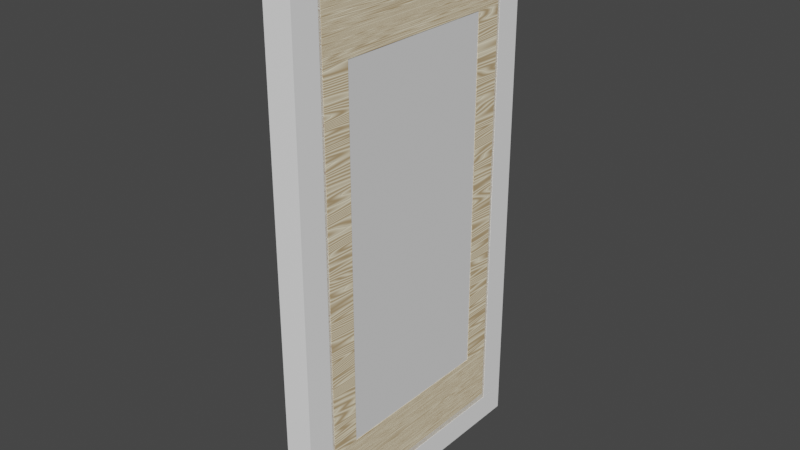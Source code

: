 # Source: blend.blend  (saved by Blender 3.4.6; exported with 4.5.12 LTS)
import bpy
from mathutils import Matrix  # noqa: F401  (used for matrix-valued properties, if any)

bpy.ops.wm.read_factory_settings(use_empty=True)
scene = bpy.context.scene
scene.name = 'Scene'

# ---- collections
col_collection = bpy.data.collections.new('Collection'); scene.collection.children.link(col_collection)
col_x = bpy.data.collections.new('хитбоксы'); scene.collection.children.link(col_x)

# ---- materials (node trees are filled in below, after node groups)
mat_material_003 = bpy.data.materials.new('Material.003')
mat_material_003.use_transparent_shadow = False
mat_material_002 = bpy.data.materials.new('Material.002')
mat_material_002.use_transparent_shadow = False
mat_material_004 = bpy.data.materials.new('Material.004')
mat_material_004.use_transparent_shadow = False
mat_material = bpy.data.materials.new('Material')
mat_material.alpha_threshold = 0.0
mat_material.use_transparent_shadow = False
mat_material.roughness = 0.5
mat_material.line_color = (0.0, 0.0, 0.0, 1.0)

# ---- material node trees
mat_material_003.use_nodes = True; mat_material_003.node_tree.nodes.clear()
_N = mat_material_003.node_tree.nodes; _L = mat_material_003.node_tree.links
n0 = _N.new('ShaderNodeBsdfPrincipled'); n0.name = 'Principled BSDF'; n0.location = (10, 300)
n0.distribution = 'GGX'
n0.subsurface_method = 'RANDOM_WALK_SKIN'
n0.inputs[0].default_value = (1.0, 1.0, 1.0, 1.0)
n0.inputs[3].default_value = 1.45
n0.inputs[27].default_value = (0.0, 0.0, 0.0, 1.0)
n0.inputs[28].default_value = 1.0
n1 = _N.new('ShaderNodeOutputMaterial'); n1.name = 'Material Output'; n1.location = (300, 300)
_L.new(n0.outputs[0], n1.inputs[0])
n1.is_active_output = True
mat_material_002.use_nodes = True; mat_material_002.node_tree.nodes.clear()
_N = mat_material_002.node_tree.nodes; _L = mat_material_002.node_tree.links
n0 = _N.new('ShaderNodeTexCoord'); n0.name = 'Texture Coordinate'; n0.location = (-674, 236)
n1 = _N.new('ShaderNodeTexWave'); n1.name = 'Wave Texture'; n1.location = (-162, 326)
n1.inputs[1].default_value = 3.7
n1.inputs[2].default_value = 76.0
n1.inputs[3].default_value = 1.5
n1.inputs[4].default_value = 0.8
n1.inputs[5].default_value = 0.4
n2 = _N.new('ShaderNodeBump'); n2.name = 'Bump'; n2.location = (308, 131)
n2.inputs[0].default_value = 0.255
n2.inputs[1].default_value = 0.3
n2.inputs[2].default_value = 1.0
n3 = _N.new('ShaderNodeMapping'); n3.name = 'Mapping'; n3.location = (-382, 314)
n3.inputs[3].default_value = (22.0, 1.0, 1.0)
n4 = _N.new('ShaderNodeBsdfDiffuse'); n4.name = 'Diffuse BSDF'; n4.location = (486, 348)
n5 = _N.new('ShaderNodeClamp'); n5.name = 'Clamp'; n5.location = (71, 136)
n5.inputs[1].default_value = -0.1
n5.inputs[2].default_value = 0.025
n6 = _N.new('ShaderNodeOutputMaterial'); n6.name = 'Material Output'; n6.location = (772, 296)
n7 = _N.new('ShaderNodeMix'); n7.name = 'Mix'; n7.location = (288, 436)
n7.data_type = 'RGBA'
n7.inputs[6].default_value = (1.0, 0.8856, 0.6387, 1.0)
n7.inputs[7].default_value = (0.5348, 0.3822, 0.2114, 1.0)
_L.new(n4.outputs[0], n6.inputs[0])
_L.new(n7.outputs[2], n4.inputs[0])
_L.new(n3.outputs[0], n1.inputs[0])
_L.new(n0.outputs[2], n3.inputs[0])
_L.new(n1.outputs[0], n7.inputs[0])
_L.new(n2.outputs[0], n4.inputs[2])
_L.new(n5.outputs[0], n2.inputs[3])
_L.new(n1.outputs[0], n5.inputs[0])
n6.is_active_output = True
mat_material_004.use_nodes = True; mat_material_004.node_tree.nodes.clear()
_N = mat_material_004.node_tree.nodes; _L = mat_material_004.node_tree.links
n0 = _N.new('ShaderNodeBsdfPrincipled'); n0.name = 'Principled BSDF'; n0.location = (10, 300)
n0.distribution = 'GGX'
n0.subsurface_method = 'RANDOM_WALK_SKIN'
n0.inputs[0].default_value = (0.05909, 0.05909, 0.05909, 1.0)
n0.inputs[3].default_value = 1.45
n0.inputs[27].default_value = (0.0, 0.0, 0.0, 1.0)
n0.inputs[28].default_value = 1.0
n1 = _N.new('ShaderNodeOutputMaterial'); n1.name = 'Material Output'; n1.location = (300, 300)
_L.new(n0.outputs[0], n1.inputs[0])
n1.is_active_output = True
mat_material.use_nodes = True; mat_material.node_tree.nodes.clear()
_N = mat_material.node_tree.nodes; _L = mat_material.node_tree.links
n0 = _N.new('ShaderNodeTexWave'); n0.name = 'Wave Texture'; n0.location = (-162, 326)
n0.inputs[1].default_value = 8.4
n0.inputs[2].default_value = 76.0
n0.inputs[3].default_value = 4.8
n0.inputs[4].default_value = 1.3
n0.inputs[5].default_value = 0.4
n1 = _N.new('ShaderNodeOutputMaterial'); n1.name = 'Material Output'; n1.location = (772, 296)
n2 = _N.new('ShaderNodeBump'); n2.name = 'Bump'; n2.location = (308, 131)
n2.inputs[0].default_value = 0.255
n2.inputs[1].default_value = 0.3
n2.inputs[2].default_value = 1.0
n3 = _N.new('ShaderNodeMapping'); n3.name = 'Mapping'; n3.location = (-382, 314)
n3.inputs[3].default_value = (22.0, 1.0, 1.0)
n4 = _N.new('ShaderNodeTexCoord'); n4.name = 'Texture Coordinate'; n4.location = (-674, 236)
n5 = _N.new('ShaderNodeBsdfDiffuse'); n5.name = 'Diffuse BSDF'; n5.location = (486, 348)
n6 = _N.new('ShaderNodeClamp'); n6.name = 'Clamp'; n6.location = (71, 136)
n6.inputs[1].default_value = -0.1
n6.inputs[2].default_value = 0.025
n7 = _N.new('ShaderNodeMix'); n7.name = 'Mix'; n7.location = (288, 436)
n7.data_type = 'RGBA'
n7.inputs[6].default_value = (1.0, 0.9979, 0.8737, 1.0)
n7.inputs[7].default_value = (0.5348, 0.4001, 0.309, 1.0)
_L.new(n5.outputs[0], n1.inputs[0])
_L.new(n7.outputs[2], n5.inputs[0])
_L.new(n3.outputs[0], n0.inputs[0])
_L.new(n4.outputs[2], n3.inputs[0])
_L.new(n0.outputs[0], n7.inputs[0])
_L.new(n2.outputs[0], n5.inputs[2])
_L.new(n6.outputs[0], n2.inputs[3])
_L.new(n0.outputs[0], n6.inputs[0])
n1.is_active_output = True

# ---- world
world_world = bpy.data.worlds.new('World'); scene.world = world_world
world_world.use_nodes = True; world_world.node_tree.nodes.clear()
_N = world_world.node_tree.nodes; _L = world_world.node_tree.links
n0 = _N.new('ShaderNodeOutputWorld'); n0.name = 'World Output'; n0.location = (300, 300)
n1 = _N.new('ShaderNodeBackground'); n1.name = 'Background'; n1.location = (10, 300)
n1.inputs[0].default_value = (0.05088, 0.05088, 0.05088, 1.0)
_L.new(n1.outputs[0], n0.inputs[0])
n0.is_active_output = True
world_world.color = (0.05088, 0.05088, 0.05088)
world_world.use_sun_shadow = False
world_world.sun_shadow_jitter_overblur = 0.0

# ---- meshes
me_cylinder = bpy.data.meshes.new('Cylinder')
me_cylinder.from_pydata([(-0.9686, -9.577, 2.045), (-0.9686, -9.577, 4.045), (-0.1457, -9.713, 2.045), (-0.1457, -9.713, 4.045), (0.2921, -10.06, 2.045), (0.2921, -10.06, 4.045), (0.1401, -10.45, 2.045), (0.1401, -10.45, 4.045), (-0.5308, -10.71, 2.045), (-0.5308, -10.71, 4.045), (-1.406, -10.71, 2.045), (-1.406, -10.71, 4.045), (-2.077, -10.45, 2.045), (-2.077, -10.45, 4.045), (-2.229, -10.06, 2.045), (-2.229, -10.06, 4.045), (-1.791, -9.713, 2.045), (-1.791, -9.713, 4.045), (-1.406, -10.71, 4.445), (0.5843, -9.577, 6.021), (1.227, -9.713, 6.021), (1.569, -10.06, 6.021), (1.45, -10.45, 6.021), (0.9263, -10.71, 6.021), (-0.2817, -10.45, 6.021), (-0.4005, -10.06, 6.021), (-0.9686, -9.577, 4.445), (-0.1457, -9.713, 4.445), (0.2921, -10.06, 4.445), (0.1401, -10.45, 4.445), (-0.5308, -10.71, 4.445), (-2.077, -10.45, 4.445), (-2.229, -10.06, 4.445), (-1.791, -9.713, 4.445), (0.2423, -10.71, 6.021), (-0.05848, -9.713, 6.021), (-1.791, -9.713, 1.634), (-1.406, -10.71, 1.634), (-0.9686, -9.577, 1.634), (-1.791, -9.713, 2.034), (-2.229, -10.06, 2.034), (-2.077, -10.45, 2.034), (-1.406, -10.71, 2.034), (-0.5308, -10.71, 2.034), (0.1401, -10.45, 2.034), (0.2921, -10.06, 2.034), (-0.1457, -9.713, 2.034), (-0.9686, -9.577, 2.034), (1.227, -9.713, 0.05824), (1.45, -10.45, 0.05824), (-0.1457, -9.713, 1.634), (0.2921, -10.06, 1.634), (0.1401, -10.45, 1.634), (-0.5308, -10.71, 1.634), (-2.077, -10.45, 1.634), (-2.229, -10.06, 1.634), (0.5843, -9.577, 0.05824), (1.569, -10.06, 0.05824), (0.9263, -10.71, 0.05824), (0.2423, -10.71, 0.05824), (-0.2817, -10.45, 0.05824), (-0.4005, -10.06, 0.05824), (-0.05848, -9.713, 0.05824), (0.5843, -9.577, 6.021), (1.227, -9.713, 6.021), (1.569, -10.06, 6.021), (1.45, -10.45, 6.021), (0.9263, -10.71, 6.021), (-0.2817, -10.45, 6.021), (-0.4005, -10.06, 6.021), (0.2423, -10.71, 6.021), (-0.05848, -9.713, 6.021), (1.563, -12.38, -27.12), (1.563, -12.38, 31.56), (1.563, 24.14, -27.12), (1.563, 24.14, 31.56), (12.34, -12.38, -27.12), (12.34, -12.38, 31.56), (12.34, 24.14, -27.12), (12.34, 24.14, 31.56), (1.563, -7.817, -27.12), (12.34, -7.817, 31.56), (1.563, -7.817, 31.56), (12.34, -7.817, -27.12), (1.563, 19.58, 31.56), (12.34, 19.58, -27.12), (1.563, 19.58, -27.12), (12.34, 19.58, 31.56), (1.563, 24.14, -27.12), (1.563, 24.14, 31.56), (12.34, 24.14, -27.12), (12.34, 24.14, 31.56), (1.563, 24.14, -27.12), (1.563, 24.14, 31.56), (12.34, 24.14, -27.12), (12.34, 24.14, 31.56), (1.563, 24.14, -27.12), (1.563, 24.14, 31.77), (12.34, 24.14, -27.12), (12.34, 24.14, 31.56), (1.563, 19.59, -27.34), (1.563, 19.59, 31.54), (12.34, 19.59, -27.34), (12.34, 19.59, 31.54), (1.563, -7.818, -27.34), (1.563, -7.818, 31.54), (12.34, -7.818, -27.34), (12.34, -7.818, 31.54), (1.563, -12.37, 31.56), (1.563, -12.37, 40.79), (1.563, 24.13, 31.56), (1.563, 24.13, 40.79), (12.34, -12.37, 31.56), (12.34, -12.37, 40.79), (12.34, 24.12, 31.56), (12.34, 24.12, 40.79), (1.563, -12.37, -36.37), (1.563, -12.37, -27.13), (1.563, 24.13, -36.37), (1.563, 24.13, -27.13), (12.34, -12.37, -36.37), (12.34, -12.37, -27.13), (12.34, 24.12, -36.37), (12.34, 24.12, -27.13), (3.848, -7.818, -27.11), (3.848, -7.818, 31.55), (3.848, 19.58, -27.11), (3.848, 19.58, 31.55), (10.06, -7.818, -27.11), (10.06, -7.818, 31.55), (10.06, 19.58, -27.11), (10.06, 19.58, 31.55), (3.848, 19.58, -27.11), (3.848, 19.58, 31.55), (10.06, 19.58, -27.11), (10.06, 19.58, 31.55), (3.848, -7.818, -27.11), (3.848, -7.818, 31.55), (10.06, -7.818, -27.11), (10.06, -7.818, 31.55), (3.848, -7.818, -27.11), (3.848, -7.818, 31.55), (3.848, 19.58, -27.11), (3.848, 19.58, 31.55), (10.06, -7.818, -27.11), (10.06, -7.818, 31.55), (10.06, 19.58, -27.11), (10.06, 19.58, 31.55)], [], [(0, 1, 3, 2), (2, 3, 5, 4), (4, 5, 7, 6), (6, 7, 9, 8), (8, 9, 11, 10), (10, 11, 13, 12), (12, 13, 15, 14), (5, 3, 27, 28), (14, 15, 17, 16), (16, 17, 1, 0), (0, 2, 4, 6, 8, 10, 12, 14, 16), (29, 28, 21, 22), (1, 17, 33, 26), (17, 15, 32, 33), (15, 13, 31, 32), (13, 11, 18, 31), (11, 9, 30, 18), (9, 7, 29, 30), (3, 1, 26, 27), (7, 5, 28, 29), (19, 35, 71, 63), (32, 31, 24, 25), (30, 29, 22, 23), (27, 26, 19, 20), (33, 32, 25, 35), (18, 30, 23, 34), (28, 27, 20, 21), (26, 33, 35, 19), (31, 18, 34, 24), (44, 45, 51, 52), (46, 47, 38, 50), (43, 44, 52, 53), (42, 43, 53, 37), (41, 42, 37, 54), (40, 41, 54, 55), (39, 40, 55, 36), (47, 39, 36, 38), (52, 51, 57, 49), (45, 46, 50, 51), (48, 56, 62, 61, 60, 59, 58, 49, 57), (53, 52, 49, 58), (50, 38, 56, 48), (36, 55, 61, 62), (37, 53, 58, 59), (51, 50, 48, 57), (38, 36, 62, 56), (54, 37, 59, 60), (55, 54, 60, 61), (64, 63, 71, 69, 68, 70, 67, 66, 65), (21, 20, 64, 65), (34, 23, 67, 70), (22, 21, 65, 66), (24, 34, 70, 68), (23, 22, 66, 67), (20, 19, 63, 64), (35, 25, 69, 71), (25, 24, 68, 69), (86, 84, 75, 74), (74, 75, 79, 78), (83, 81, 77, 76), (76, 77, 73, 72), (80, 83, 76, 72), (81, 82, 73, 77), (100, 101, 103, 102), (96, 97, 99, 98), (72, 73, 82, 80), (92, 93, 95, 94), (88, 89, 91, 90), (79, 75, 84, 87), (74, 78, 85, 86), (78, 79, 87, 85), (104, 105, 107, 106), (108, 109, 111, 110), (110, 111, 115, 114), (114, 115, 113, 112), (112, 113, 109, 108), (110, 114, 112, 108), (115, 111, 109, 113), (116, 117, 119, 118), (118, 119, 123, 122), (122, 123, 121, 120), (120, 121, 117, 116), (118, 122, 120, 116), (123, 119, 117, 121), (124, 125, 127, 126), (130, 131, 129, 128), (132, 133, 135, 134), (138, 139, 137, 136), (142, 146, 144, 140), (147, 143, 141, 145)])
me_cylinder.polygons.foreach_set('material_index', [2, 2, 2, 2, 2, 2, 2, 2, 2, 2, 2, 2, 2, 2, 2, 2, 2, 2, 2, 2, 2, 2, 2, 2, 2, 2, 2, 2, 2, 2, 2, 2, 2, 2, 2, 2, 2, 2, 2, 2, 2, 2, 2, 2, 2, 2, 2, 2, 2, 0, 2, 0, 2, 2, 2, 2, 2, 1, 1, 1, 1, 1, 1, 1, 1, 1, 1, 1, 1, 1, 1, 1, 1, 1, 1, 1, 1, 1, 1, 1, 1, 1, 1, 1, 0, 0, 0, 0, 0, 0])
_uv = me_cylinder.uv_layers.new(name='UVMap')
_uv.uv.foreach_set('vector', [1.0, 0.5, 1.0, 1.0, 0.8889, 1.0, 0.8889, 0.5, 0.8889, 0.5, 0.8889, 1.0, 0.7778, 1.0, 0.7778, 0.5, 0.7778, 0.5, 0.7778, 1.0, 0.6667, 1.0, 0.6667, 0.5, 0.6667, 0.5, 0.6667, 1.0, 0.5556, 1.0, 0.5556, 0.5, 0.5556, 0.5, 0.5556, 1.0, 0.4444, 1.0, 0.4444, 0.5, 0.4444, 0.5, 0.4444, 1.0, 0.3333, 1.0, 0.3333, 0.5, 0.3333, 0.5, 0.3333, 1.0, 0.2222, 1.0, 0.2222, 0.5, 0.7778, 1.0, 0.8889, 1.0, 0.8889, 1.0, 0.7778, 1.0, 0.2222, 0.5, 0.2222, 1.0, 0.1111, 1.0, 0.1111, 0.5, 0.1111, 0.5, 0.1111, 1.0, 4.47e-08, 1.0, 4.47e-08, 0.5, 0.75, 0.49, 0.9043, 0.4339, 0.9864, 0.2917, 0.9578, 0.13, 0.8321, 0.02447, 0.6679, 0.02447, 0.5422, 0.13, 0.5136, 0.2917, 0.5957, 0.4339, 0.6667, 1.0, 0.7778, 1.0, 0.7778, 1.0, 0.6667, 1.0, 4.47e-08, 1.0, 0.1111, 1.0, 0.1111, 1.0, 4.47e-08, 1.0, 0.1111, 1.0, 0.2222, 1.0, 0.2222, 1.0, 0.1111, 1.0, 0.2222, 1.0, 0.3333, 1.0, 0.3333, 1.0, 0.2222, 1.0, 0.3333, 1.0, 0.4444, 1.0, 0.4444, 1.0, 0.3333, 1.0, 0.4444, 1.0, 0.5556, 1.0, 0.5556, 1.0, 0.4444, 1.0, 0.5556, 1.0, 0.6667, 1.0, 0.6667, 1.0, 0.5556, 1.0, 0.8889, 1.0, 1.0, 1.0, 1.0, 1.0, 0.8889, 1.0, 0.6667, 1.0, 0.7778, 1.0, 0.7778, 1.0, 0.6667, 1.0, 4.47e-08, 1.0, 0.1111, 1.0, 0.1111, 1.0, 4.47e-08, 1.0, 0.2222, 1.0, 0.3333, 1.0, 0.3333, 1.0, 0.2222, 1.0, 0.5556, 1.0, 0.6667, 1.0, 0.6667, 1.0, 0.5556, 1.0, 0.8889, 1.0, 1.0, 1.0, 1.0, 1.0, 0.8889, 1.0, 0.1111, 1.0, 0.2222, 1.0, 0.2222, 1.0, 0.1111, 1.0, 0.4444, 1.0, 0.5556, 1.0, 0.5556, 1.0, 0.4444, 1.0, 0.7778, 1.0, 0.8889, 1.0, 0.8889, 1.0, 0.7778, 1.0, 4.47e-08, 1.0, 0.1111, 1.0, 0.1111, 1.0, 4.47e-08, 1.0, 0.3333, 1.0, 0.4444, 1.0, 0.4444, 1.0, 0.3333, 1.0, 0.6667, 1.0, 0.7778, 1.0, 0.7778, 1.0, 0.6667, 1.0, 0.8889, 1.0, 1.0, 1.0, 1.0, 1.0, 0.8889, 1.0, 0.5556, 1.0, 0.6667, 1.0, 0.6667, 1.0, 0.5556, 1.0, 0.4444, 1.0, 0.5556, 1.0, 0.5556, 1.0, 0.4444, 1.0, 0.3333, 1.0, 0.4444, 1.0, 0.4444, 1.0, 0.3333, 1.0, 0.2222, 1.0, 0.3333, 1.0, 0.3333, 1.0, 0.2222, 1.0, 0.1111, 1.0, 0.2222, 1.0, 0.2222, 1.0, 0.1111, 1.0, 4.47e-08, 1.0, 0.1111, 1.0, 0.1111, 1.0, 4.47e-08, 1.0, 0.6667, 1.0, 0.7778, 1.0, 0.7778, 1.0, 0.6667, 1.0, 0.7778, 1.0, 0.8889, 1.0, 0.8889, 1.0, 0.7778, 1.0, 0.4043, 0.4339, 0.25, 0.49, 0.09573, 0.4339, 0.01365, 0.2917, 0.04215, 0.13, 0.1679, 0.02447, 0.3321, 0.02447, 0.4578, 0.13, 0.4864, 0.2917, 0.5556, 1.0, 0.6667, 1.0, 0.6667, 1.0, 0.5556, 1.0, 0.8889, 1.0, 1.0, 1.0, 1.0, 1.0, 0.8889, 1.0, 0.1111, 1.0, 0.2222, 1.0, 0.2222, 1.0, 0.1111, 1.0, 0.4444, 1.0, 0.5556, 1.0, 0.5556, 1.0, 0.4444, 1.0, 0.7778, 1.0, 0.8889, 1.0, 0.8889, 1.0, 0.7778, 1.0, 4.47e-08, 1.0, 0.1111, 1.0, 0.1111, 1.0, 4.47e-08, 1.0, 0.3333, 1.0, 0.4444, 1.0, 0.4444, 1.0, 0.3333, 1.0, 0.2222, 1.0, 0.3333, 1.0, 0.3333, 1.0, 0.2222, 1.0, 0.4043, 0.4339, 0.25, 0.49, 0.09573, 0.4339, 0.01365, 0.2917, 0.04215, 0.13, 0.1679, 0.02447, 0.3321, 0.02447, 0.4578, 0.13, 0.4864, 0.2917, 0.7778, 1.0, 0.8889, 1.0, 0.8889, 1.0, 0.7778, 1.0, 0.4444, 1.0, 0.5556, 1.0, 0.5556, 1.0, 0.4444, 1.0, 0.6667, 1.0, 0.7778, 1.0, 0.7778, 1.0, 0.6667, 1.0, 0.3333, 1.0, 0.4444, 1.0, 0.4444, 1.0, 0.3333, 1.0, 0.5556, 1.0, 0.6667, 1.0, 0.6667, 1.0, 0.5556, 1.0, 0.8889, 1.0, 1.0, 1.0, 1.0, 1.0, 0.8889, 1.0, 0.1111, 1.0, 0.2222, 1.0, 0.2222, 1.0, 0.1111, 1.0, 0.2222, 1.0, 0.3333, 1.0, 0.3333, 1.0, 0.2222, 1.0, 0.375, 0.2188, 0.625, 0.2188, 0.625, 0.25, 0.375, 0.25, 0.375, 0.25, 0.625, 0.25, 0.625, 0.5, 0.375, 0.5, 0.375, 0.7188, 0.625, 0.7188, 0.625, 0.75, 0.375, 0.75, 0.375, 0.75, 0.625, 0.75, 0.625, 1.0, 0.375, 1.0, 0.125, 0.7188, 0.375, 0.7188, 0.375, 0.75, 0.125, 0.75, 0.625, 0.7188, 0.875, 0.7188, 0.875, 0.75, 0.625, 0.75, 0.375, 0.25, 0.625, 0.25, 0.625, 0.5, 0.375, 0.5, 0.375, 0.25, 0.625, 0.25, 0.625, 0.5, 0.375, 0.5, 0.375, 0.0, 0.625, 0.0, 0.625, 0.03125, 0.375, 0.03125, 0.375, 0.25, 0.625, 0.25, 0.625, 0.5, 0.375, 0.5, 0.375, 0.25, 0.625, 0.25, 0.625, 0.5, 0.375, 0.5, 0.625, 0.5, 0.875, 0.5, 0.875, 0.5312, 0.625, 0.5312, 0.125, 0.5, 0.375, 0.5, 0.375, 0.5312, 0.125, 0.5312, 0.375, 0.5, 0.625, 0.5, 0.625, 0.5312, 0.375, 0.5312, 0.375, 0.25, 0.625, 0.25, 0.625, 0.5, 0.375, 0.5, 0.375, 0.0, 0.625, 0.0, 0.625, 0.25, 0.375, 0.25, 0.375, 0.25, 0.625, 0.25, 0.625, 0.5, 0.375, 0.5, 0.375, 0.5, 0.625, 0.5, 0.625, 0.75, 0.375, 0.75, 0.375, 0.75, 0.625, 0.75, 0.625, 1.0, 0.375, 1.0, 0.125, 0.5, 0.375, 0.5, 0.375, 0.75, 0.125, 0.75, 0.625, 0.5, 0.875, 0.5, 0.875, 0.75, 0.625, 0.75, 0.375, 0.0, 0.625, 0.0, 0.625, 0.25, 0.375, 0.25, 0.375, 0.25, 0.625, 0.25, 0.625, 0.5, 0.375, 0.5, 0.375, 0.5, 0.625, 0.5, 0.625, 0.75, 0.375, 0.75, 0.375, 0.75, 0.625, 0.75, 0.625, 1.0, 0.375, 1.0, 0.125, 0.5, 0.375, 0.5, 0.375, 0.75, 0.125, 0.75, 0.625, 0.5, 0.875, 0.5, 0.875, 0.75, 0.625, 0.75, 0.375, 0.0, 0.625, 0.0, 0.625, 0.25, 0.375, 0.25, 0.375, 0.5, 0.625, 0.5, 0.625, 0.75, 0.375, 0.75, 0.375, 0.25, 0.625, 0.25, 0.625, 0.5, 0.375, 0.5, 0.375, 0.75, 0.625, 0.75, 0.625, 1.0, 0.375, 1.0, 0.125, 0.5, 0.375, 0.5, 0.375, 0.75, 0.125, 0.75, 0.625, 0.5, 0.875, 0.5, 0.875, 0.75, 0.625, 0.75])
me_cylinder.materials.append(mat_material_003)
me_cylinder.materials.append(mat_material_002)
me_cylinder.materials.append(mat_material_004)
me_cylinder.update()
me_cube_009 = bpy.data.meshes.new('Cube.009')
me_cube_009.from_pydata([(-0.0112, -4.033, 3.163), (-0.0112, -4.033, 0.0001115), (-0.0112, -4.999, 3.163), (-0.0112, -4.999, 0.0001115), (-1.0, -4.033, 3.163), (-1.0, -4.033, 0.0001115), (-1.0, -4.999, 3.163), (-1.0, -4.999, 0.0001115), (-0.0112, 4.033, 3.163), (-0.0112, 4.033, 0.0001115), (-0.0112, 4.999, 3.163), (-0.0112, 4.999, 0.0001115), (-1.0, 4.033, 3.163), (-1.0, 4.033, 0.0001115), (-1.0, 4.999, 3.163), (-1.0, 4.999, 0.0001115), (-1.0, -4.997, 3.007), (-1.0, -4.997, 3.164), (-1.0, 4.998, 3.007), (-1.0, 4.998, 3.164), (-0.01099, -4.997, 3.007), (-0.01099, -4.997, 3.164), (-0.01099, 4.998, 3.007), (-0.01099, 4.998, 3.164), (-1.0, -4.997, 9.298e-06), (-1.0, -4.997, 0.1588), (-1.0, 4.998, 9.298e-06), (-1.0, 4.998, 0.1588), (-0.01058, -4.997, 9.298e-06), (-0.01058, -4.997, 0.1588), (-0.01058, 4.998, 9.298e-06), (-0.01058, 4.998, 0.1588)], [], [(0, 4, 6, 2), (3, 2, 6, 7), (7, 6, 4, 5), (5, 1, 3, 7), (1, 0, 2, 3), (5, 4, 0, 1), (8, 10, 14, 12), (11, 15, 14, 10), (15, 13, 12, 14), (13, 15, 11, 9), (9, 11, 10, 8), (13, 9, 8, 12), (16, 17, 19, 18), (18, 19, 23, 22), (22, 23, 21, 20), (20, 21, 17, 16), (18, 22, 20, 16), (23, 19, 17, 21), (24, 25, 27, 26), (26, 27, 31, 30), (30, 31, 29, 28), (28, 29, 25, 24), (26, 30, 28, 24), (31, 27, 25, 29)])
_uv = me_cube_009.uv_layers.new(name='UVMap')
_uv.uv.foreach_set('vector', [0.625, 0.5, 0.875, 0.5, 0.875, 0.75, 0.625, 0.75, 0.375, 0.75, 0.625, 0.75, 0.625, 1.0, 0.375, 1.0, 0.375, 0.0, 0.625, 0.0, 0.625, 0.25, 0.375, 0.25, 0.125, 0.5, 0.375, 0.5, 0.375, 0.75, 0.125, 0.75, 0.375, 0.5, 0.625, 0.5, 0.625, 0.75, 0.375, 0.75, 0.375, 0.25, 0.625, 0.25, 0.625, 0.5, 0.375, 0.5, 0.625, 0.5, 0.625, 0.75, 0.875, 0.75, 0.875, 0.5, 0.375, 0.75, 0.375, 1.0, 0.625, 1.0, 0.625, 0.75, 0.375, 0.0, 0.375, 0.25, 0.625, 0.25, 0.625, 0.0, 0.125, 0.5, 0.125, 0.75, 0.375, 0.75, 0.375, 0.5, 0.375, 0.5, 0.375, 0.75, 0.625, 0.75, 0.625, 0.5, 0.375, 0.25, 0.375, 0.5, 0.625, 0.5, 0.625, 0.25, 0.375, 0.0, 0.625, 0.0, 0.625, 0.25, 0.375, 0.25, 0.375, 0.25, 0.625, 0.25, 0.625, 0.5, 0.375, 0.5, 0.375, 0.5, 0.625, 0.5, 0.625, 0.75, 0.375, 0.75, 0.375, 0.75, 0.625, 0.75, 0.625, 1.0, 0.375, 1.0, 0.125, 0.5, 0.375, 0.5, 0.375, 0.75, 0.125, 0.75, 0.625, 0.5, 0.875, 0.5, 0.875, 0.75, 0.625, 0.75, 0.375, 0.0, 0.625, 0.0, 0.625, 0.25, 0.375, 0.25, 0.375, 0.25, 0.625, 0.25, 0.625, 0.5, 0.375, 0.5, 0.375, 0.5, 0.625, 0.5, 0.625, 0.75, 0.375, 0.75, 0.375, 0.75, 0.625, 0.75, 0.625, 1.0, 0.375, 1.0, 0.125, 0.5, 0.375, 0.5, 0.375, 0.75, 0.125, 0.75, 0.625, 0.5, 0.875, 0.5, 0.875, 0.75, 0.625, 0.75])
me_cube_009.materials.append(mat_material)
me_cube_009.use_mirror_vertex_groups = False
me_cube_009.update()
me_cube_010 = bpy.data.meshes.new('Cube.010')
me_cube_010.from_pydata([(0.001334, -4.136, 3.203), (0.001334, -4.136, -0.04001), (0.001334, -5.125, 3.203), (0.001334, -5.125, -0.04001), (-1.013, -4.136, 3.203), (-1.013, -4.136, -0.04001), (-1.013, -5.125, 3.203), (-1.013, -5.125, -0.04001), (0.001334, 4.136, 3.203), (0.001334, 4.136, -0.04001), (0.001334, 5.125, 3.203), (0.001334, 5.125, -0.04001), (-1.013, 4.136, 3.203), (-1.013, 4.136, -0.04001), (-1.013, 5.125, 3.203), (-1.013, 5.125, -0.04001), (-1.013, -5.124, 3.043), (-1.013, -5.124, 3.204), (-1.013, 5.125, 3.043), (-1.013, 5.125, 3.204), (0.001556, -5.124, 3.043), (0.001556, -5.124, 3.204), (0.001556, 5.125, 3.043), (0.001556, 5.125, 3.204), (-1.013, -5.124, -0.04012), (-1.013, -5.124, 0.1227), (-1.013, 5.125, -0.04012), (-1.013, 5.125, 0.1227), (0.001969, -5.124, -0.04012), (0.001969, -5.124, 0.1227), (0.001969, 5.125, -0.04012), (0.001969, 5.125, 0.1227)], [], [(0, 4, 6, 2), (3, 2, 6, 7), (7, 6, 4, 5), (5, 1, 3, 7), (1, 0, 2, 3), (5, 4, 0, 1), (8, 10, 14, 12), (11, 15, 14, 10), (15, 13, 12, 14), (13, 15, 11, 9), (9, 11, 10, 8), (13, 9, 8, 12), (16, 17, 19, 18), (18, 19, 23, 22), (22, 23, 21, 20), (20, 21, 17, 16), (18, 22, 20, 16), (23, 19, 17, 21), (24, 25, 27, 26), (26, 27, 31, 30), (30, 31, 29, 28), (28, 29, 25, 24), (26, 30, 28, 24), (31, 27, 25, 29)])
_uv = me_cube_010.uv_layers.new(name='UVMap')
_uv.uv.foreach_set('vector', [0.625, 0.5, 0.875, 0.5, 0.875, 0.75, 0.625, 0.75, 0.375, 0.75, 0.625, 0.75, 0.625, 1.0, 0.375, 1.0, 0.375, 0.0, 0.625, 0.0, 0.625, 0.25, 0.375, 0.25, 0.125, 0.5, 0.375, 0.5, 0.375, 0.75, 0.125, 0.75, 0.375, 0.5, 0.625, 0.5, 0.625, 0.75, 0.375, 0.75, 0.375, 0.25, 0.625, 0.25, 0.625, 0.5, 0.375, 0.5, 0.625, 0.5, 0.625, 0.75, 0.875, 0.75, 0.875, 0.5, 0.375, 0.75, 0.375, 1.0, 0.625, 1.0, 0.625, 0.75, 0.375, 0.0, 0.375, 0.25, 0.625, 0.25, 0.625, 0.0, 0.125, 0.5, 0.125, 0.75, 0.375, 0.75, 0.375, 0.5, 0.375, 0.5, 0.375, 0.75, 0.625, 0.75, 0.625, 0.5, 0.375, 0.25, 0.375, 0.5, 0.625, 0.5, 0.625, 0.25, 0.375, 0.0, 0.625, 0.0, 0.625, 0.25, 0.375, 0.25, 0.375, 0.25, 0.625, 0.25, 0.625, 0.5, 0.375, 0.5, 0.375, 0.5, 0.625, 0.5, 0.625, 0.75, 0.375, 0.75, 0.375, 0.75, 0.625, 0.75, 0.625, 1.0, 0.375, 1.0, 0.125, 0.5, 0.375, 0.5, 0.375, 0.75, 0.125, 0.75, 0.625, 0.5, 0.875, 0.5, 0.875, 0.75, 0.625, 0.75, 0.375, 0.0, 0.625, 0.0, 0.625, 0.25, 0.375, 0.25, 0.375, 0.25, 0.625, 0.25, 0.625, 0.5, 0.375, 0.5, 0.375, 0.5, 0.625, 0.5, 0.625, 0.75, 0.375, 0.75, 0.375, 0.75, 0.625, 0.75, 0.625, 1.0, 0.375, 1.0, 0.125, 0.5, 0.375, 0.5, 0.375, 0.75, 0.125, 0.75, 0.625, 0.5, 0.875, 0.5, 0.875, 0.75, 0.625, 0.75])
me_cube_010.materials.append(mat_material_003)
me_cube_010.use_mirror_vertex_groups = False
me_cube_010.update()
me_cube_011 = bpy.data.meshes.new('Cube.011')
me_cube_011.from_pydata([(0.01941, -6.994, -15.92), (0.01941, -6.994, 0.8729), (0.01941, 0.9399, -15.92), (0.01941, 0.9399, 0.8729), (0.9926, -6.994, -15.92), (0.9926, -6.994, 0.8729), (0.9926, 0.9399, -15.92), (0.9926, 0.9399, 0.8729)], [], [(0, 1, 3, 2), (2, 3, 7, 6), (6, 7, 5, 4), (4, 5, 1, 0), (2, 6, 4, 0), (7, 3, 1, 5)])
_uv = me_cube_011.uv_layers.new(name='UVMap')
_uv.uv.foreach_set('vector', [0.375, 0.0, 0.625, 0.0, 0.625, 0.25, 0.375, 0.25, 0.375, 0.25, 0.625, 0.25, 0.625, 0.5, 0.375, 0.5, 0.375, 0.5, 0.625, 0.5, 0.625, 0.75, 0.375, 0.75, 0.375, 0.75, 0.625, 0.75, 0.625, 1.0, 0.375, 1.0, 0.125, 0.5, 0.375, 0.5, 0.375, 0.75, 0.125, 0.75, 0.625, 0.5, 0.875, 0.5, 0.875, 0.75, 0.625, 0.75])
me_cube_011.update()

# ---- objects
ob_x = bpy.data.objects.new('дверь', me_cylinder)
ob_x_1 = bpy.data.objects.new('дверная рама', me_cube_009)
ob_cube_001 = bpy.data.objects.new('Cube.001', me_cube_010)
ob_cube = bpy.data.objects.new('Cube', me_cube_011)

# ---- transforms, parenting, visibility, modifiers, constraints
ob_x.location = (-0.7197, -0.0858, 2.852)
ob_x.scale = (0.02769, 0.06601, 0.06601)
ob_x_1.location = (-0.3775, 0.3023, 0.1656)
ob_x_1.scale = (0.2989, 0.2989, 1.789)
ob_x_1.lock_rotations_4d = False
ob_x_1.empty_display_type = 'ARROWS'
ob_x_1.lineart.crease_threshold = 0.0
ob_cube_001.location = (-0.3775, 0.3023, 0.1656)
ob_cube_001.scale = (0.2989, 0.2989, 1.789)
ob_cube_001.lock_rotations_4d = False
ob_cube_001.empty_display_type = 'ARROWS'
ob_cube_001.lineart.crease_threshold = 0.0
ob_cube.location = (-0.6792, 1.206, 5.244)
ob_cube.scale = (0.2989, 0.2989, 0.2989)

# ---- collection membership
col_collection.objects.link(ob_x)
col_collection.objects.link(ob_x_1)
col_x.objects.link(ob_cube_001)
col_x.objects.link(ob_cube)

# ---- scene / render settings (as saved in the file)
scene.frame_start = 1; scene.frame_end = 250; scene.frame_set(1)
scene.render.engine = 'BLENDER_EEVEE_NEXT'
scene.cycles.sampling_pattern = 'TABULATED_SOBOL'
scene.cycles.use_light_tree = False
scene.view_settings.view_transform = 'Filmic'
bpy.context.view_layer.update()

# ---- added for rendering (the .blend has no active camera and no usable light): camera, sun
cam_auto = bpy.data.cameras.new('AutoCamera')
cam_auto.lens = 50.0
cam_auto.sensor_width = 36.0
cam_auto.clip_end = 1000.0
ob_auto_camera = bpy.data.objects.new('AutoCamera', cam_auto)
scene.collection.objects.link(ob_auto_camera)
ob_auto_camera.location = (5.5045, -6.99815, 7.8627)
ob_auto_camera.rotation_euler = (1.09748, -7.21219e-08, 0.694738)
scene.camera = ob_auto_camera
light_auto_sun = bpy.data.lights.new('AutoSun', 'SUN')
light_auto_sun.energy = 3.0
light_auto_sun.angle = 0.0523599
ob_auto_sun = bpy.data.objects.new('AutoSun', light_auto_sun)
scene.collection.objects.link(ob_auto_sun)
ob_auto_sun.rotation_euler = (0.872665, 0.174533, 0.523599)
bpy.context.view_layer.update()
